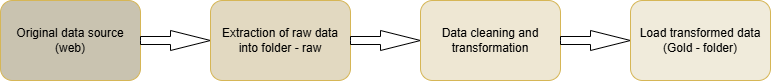

The diagram above was exported from draw.io. Its source (the exported page's mxGraphModel, read from the mxfile embedded in the PNG):
<mxGraphModel dx="786" dy="431" grid="1" gridSize="10" guides="1" tooltips="1" connect="1" arrows="1" fold="1" page="1" pageScale="1" pageWidth="850" pageHeight="1100" math="0" shadow="0">
  <root>
    <mxCell id="0" />
    <mxCell id="1" parent="0" />
    <mxCell id="nE5rwk1953hEP3D_Qpfz-1" value="Original data source&lt;div&gt;(web)&lt;/div&gt;" style="rounded=1;whiteSpace=wrap;html=1;fillColor=#c9c3b0;strokeColor=#d6b656;" vertex="1" parent="1">
      <mxGeometry x="10" y="150" width="140" height="80" as="geometry" />
    </mxCell>
    <mxCell id="nE5rwk1953hEP3D_Qpfz-2" value="" style="html=1;shadow=0;dashed=0;align=center;verticalAlign=middle;shape=mxgraph.arrows2.arrow;dy=0.6;dx=40;notch=0;" vertex="1" parent="1">
      <mxGeometry x="150" y="180" width="70" height="20" as="geometry" />
    </mxCell>
    <mxCell id="nE5rwk1953hEP3D_Qpfz-4" value="Extraction of raw data into folder - raw" style="rounded=1;whiteSpace=wrap;html=1;fillColor=#e2d9c1;strokeColor=#d6b656;" vertex="1" parent="1">
      <mxGeometry x="220" y="150" width="140" height="80" as="geometry" />
    </mxCell>
    <mxCell id="nE5rwk1953hEP3D_Qpfz-5" value="" style="html=1;shadow=0;dashed=0;align=center;verticalAlign=middle;shape=mxgraph.arrows2.arrow;dy=0.6;dx=40;notch=0;" vertex="1" parent="1">
      <mxGeometry x="360" y="180" width="70" height="20" as="geometry" />
    </mxCell>
    <mxCell id="nE5rwk1953hEP3D_Qpfz-6" value="Data cleaning and transformation" style="rounded=1;whiteSpace=wrap;html=1;fillColor=#eee7d3;strokeColor=#d6b656;" vertex="1" parent="1">
      <mxGeometry x="430" y="150" width="140" height="80" as="geometry" />
    </mxCell>
    <mxCell id="nE5rwk1953hEP3D_Qpfz-8" value="" style="html=1;shadow=0;dashed=0;align=center;verticalAlign=middle;shape=mxgraph.arrows2.arrow;dy=0.6;dx=40;notch=0;" vertex="1" parent="1">
      <mxGeometry x="570" y="180" width="70" height="20" as="geometry" />
    </mxCell>
    <mxCell id="nE5rwk1953hEP3D_Qpfz-9" value="Load transformed data&lt;div&gt;(Gold - folder)&lt;/div&gt;" style="rounded=1;whiteSpace=wrap;html=1;fillColor=#f0ebdb;strokeColor=#d6b656;fillStyle=auto;" vertex="1" parent="1">
      <mxGeometry x="640" y="150" width="140" height="80" as="geometry" />
    </mxCell>
  </root>
</mxGraphModel>